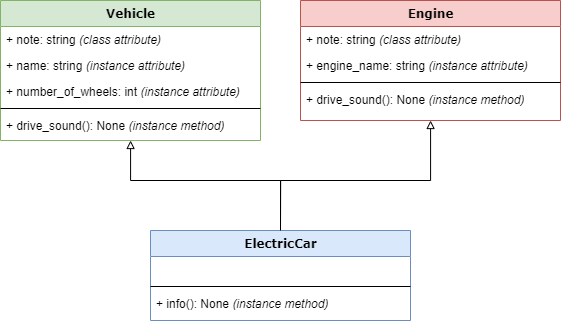

The diagram above was exported from draw.io. Its source (the exported page's mxGraphModel, read from the mxfile embedded in the PNG):
<mxGraphModel dx="2083" dy="932" grid="1" gridSize="10" guides="1" tooltips="1" connect="1" arrows="1" fold="1" page="1" pageScale="1" pageWidth="1100" pageHeight="850" background="none" math="0" shadow="0">
  <root>
    <mxCell id="0" />
    <mxCell id="1" parent="0" />
    <mxCell id="2" style="edgeStyle=orthogonalEdgeStyle;rounded=0;orthogonalLoop=1;jettySize=auto;html=1;entryX=0.5;entryY=0;entryDx=0;entryDy=0;endArrow=none;endFill=0;startArrow=block;startFill=0;" edge="1" source="3" target="9" parent="1">
      <mxGeometry relative="1" as="geometry">
        <Array as="points">
          <mxPoint x="-230" y="420" />
          <mxPoint x="-80" y="420" />
        </Array>
      </mxGeometry>
    </mxCell>
    <mxCell id="3" value="Vehicle" style="swimlane;html=1;fontStyle=1;align=center;verticalAlign=top;childLayout=stackLayout;horizontal=1;startSize=26;horizontalStack=0;resizeParent=1;resizeLast=0;collapsible=1;marginBottom=0;swimlaneFillColor=#ffffff;rounded=0;shadow=0;comic=0;labelBackgroundColor=none;strokeWidth=1;fillColor=#d5e8d4;fontFamily=Verdana;fontSize=12;strokeColor=#82b366;" vertex="1" parent="1">
      <mxGeometry x="-360" y="240" width="260" height="140" as="geometry" />
    </mxCell>
    <mxCell id="4" value="+ note: string &lt;span&gt;&lt;i&gt;(class attribute)&lt;/i&gt;&lt;/span&gt;" style="text;html=1;strokeColor=none;fillColor=none;align=left;verticalAlign=top;spacingLeft=4;spacingRight=4;whiteSpace=wrap;overflow=hidden;rotatable=0;points=[[0,0.5],[1,0.5]];portConstraint=eastwest;fontStyle=0" vertex="1" parent="3">
      <mxGeometry y="26" width="260" height="26" as="geometry" />
    </mxCell>
    <mxCell id="5" value="+ name: string &lt;i&gt;&lt;span&gt;(instance attribute)&lt;/span&gt;&lt;/i&gt;" style="text;html=1;strokeColor=none;fillColor=none;align=left;verticalAlign=top;spacingLeft=4;spacingRight=4;whiteSpace=wrap;overflow=hidden;rotatable=0;points=[[0,0.5],[1,0.5]];portConstraint=eastwest;fontStyle=0" vertex="1" parent="3">
      <mxGeometry y="52" width="260" height="26" as="geometry" />
    </mxCell>
    <mxCell id="6" value="+ number_of_wheels: int &lt;i&gt;&lt;span&gt;(instance attribute)&lt;/span&gt;&lt;/i&gt;" style="text;html=1;strokeColor=none;fillColor=none;align=left;verticalAlign=top;spacingLeft=4;spacingRight=4;whiteSpace=wrap;overflow=hidden;rotatable=0;points=[[0,0.5],[1,0.5]];portConstraint=eastwest;fontStyle=0" vertex="1" parent="3">
      <mxGeometry y="78" width="260" height="26" as="geometry" />
    </mxCell>
    <mxCell id="7" value="" style="line;html=1;strokeWidth=1;fillColor=none;align=left;verticalAlign=middle;spacingTop=-1;spacingLeft=3;spacingRight=3;rotatable=0;labelPosition=right;points=[];portConstraint=eastwest;" vertex="1" parent="3">
      <mxGeometry y="104" width="260" height="8" as="geometry" />
    </mxCell>
    <mxCell id="8" value="+ drive_sound(): None&amp;nbsp;&lt;i style=&quot;border-color: var(--border-color);&quot;&gt;&lt;span style=&quot;border-color: var(--border-color);&quot;&gt;(instance method)&lt;/span&gt;&lt;/i&gt;" style="text;html=1;strokeColor=none;fillColor=none;align=left;verticalAlign=top;spacingLeft=4;spacingRight=4;whiteSpace=wrap;overflow=hidden;rotatable=0;points=[[0,0.5],[1,0.5]];portConstraint=eastwest;fontStyle=0" vertex="1" parent="3">
      <mxGeometry y="112" width="260" height="26" as="geometry" />
    </mxCell>
    <mxCell id="9" value="ElectricCar" style="swimlane;html=1;fontStyle=1;align=center;verticalAlign=top;childLayout=stackLayout;horizontal=1;startSize=26;horizontalStack=0;resizeParent=1;resizeLast=0;collapsible=1;marginBottom=0;swimlaneFillColor=#ffffff;rounded=0;shadow=0;comic=0;labelBackgroundColor=none;strokeWidth=1;fillColor=#dae8fc;fontFamily=Verdana;fontSize=12;strokeColor=#6c8ebf;" vertex="1" parent="1">
      <mxGeometry x="-210" y="470" width="260" height="90" as="geometry" />
    </mxCell>
    <mxCell id="10" value="&amp;nbsp;" style="text;html=1;strokeColor=none;fillColor=none;align=left;verticalAlign=top;spacingLeft=4;spacingRight=4;whiteSpace=wrap;overflow=hidden;rotatable=0;points=[[0,0.5],[1,0.5]];portConstraint=eastwest;" vertex="1" parent="9">
      <mxGeometry y="26" width="260" height="26" as="geometry" />
    </mxCell>
    <mxCell id="11" value="" style="line;html=1;strokeWidth=1;fillColor=none;align=left;verticalAlign=middle;spacingTop=-1;spacingLeft=3;spacingRight=3;rotatable=0;labelPosition=right;points=[];portConstraint=eastwest;" vertex="1" parent="9">
      <mxGeometry y="52" width="260" height="8" as="geometry" />
    </mxCell>
    <mxCell id="12" value="+ info(): None&amp;nbsp;&lt;i style=&quot;border-color: var(--border-color);&quot;&gt;&lt;span style=&quot;border-color: var(--border-color);&quot;&gt;(instance method)&lt;/span&gt;&lt;/i&gt;" style="text;html=1;strokeColor=none;fillColor=none;align=left;verticalAlign=top;spacingLeft=4;spacingRight=4;whiteSpace=wrap;overflow=hidden;rotatable=0;points=[[0,0.5],[1,0.5]];portConstraint=eastwest;fontStyle=0" vertex="1" parent="9">
      <mxGeometry y="60" width="260" height="26" as="geometry" />
    </mxCell>
    <mxCell id="13" style="edgeStyle=orthogonalEdgeStyle;rounded=0;orthogonalLoop=1;jettySize=auto;html=1;entryX=0.5;entryY=0;entryDx=0;entryDy=0;endArrow=none;endFill=0;startArrow=block;startFill=0;" edge="1" source="14" target="9" parent="1">
      <mxGeometry relative="1" as="geometry">
        <Array as="points">
          <mxPoint x="70" y="420" />
          <mxPoint x="-80" y="420" />
        </Array>
      </mxGeometry>
    </mxCell>
    <mxCell id="14" value="Engine" style="swimlane;html=1;fontStyle=1;align=center;verticalAlign=top;childLayout=stackLayout;horizontal=1;startSize=26;horizontalStack=0;resizeParent=1;resizeLast=0;collapsible=1;marginBottom=0;swimlaneFillColor=#ffffff;rounded=0;shadow=0;comic=0;labelBackgroundColor=none;strokeWidth=1;fillColor=#f8cecc;fontFamily=Verdana;fontSize=12;strokeColor=#b85450;" vertex="1" parent="1">
      <mxGeometry x="-60" y="240" width="260" height="120" as="geometry" />
    </mxCell>
    <mxCell id="15" value="+ note: string &lt;span&gt;&lt;i&gt;(class attribute)&lt;/i&gt;&lt;/span&gt;" style="text;html=1;strokeColor=none;fillColor=none;align=left;verticalAlign=top;spacingLeft=4;spacingRight=4;whiteSpace=wrap;overflow=hidden;rotatable=0;points=[[0,0.5],[1,0.5]];portConstraint=eastwest;fontStyle=0" vertex="1" parent="14">
      <mxGeometry y="26" width="260" height="26" as="geometry" />
    </mxCell>
    <mxCell id="16" value="+ engine_name: string &lt;i&gt;&lt;span&gt;(instance attribute)&lt;/span&gt;&lt;/i&gt;" style="text;html=1;strokeColor=none;fillColor=none;align=left;verticalAlign=top;spacingLeft=4;spacingRight=4;whiteSpace=wrap;overflow=hidden;rotatable=0;points=[[0,0.5],[1,0.5]];portConstraint=eastwest;fontStyle=0" vertex="1" parent="14">
      <mxGeometry y="52" width="260" height="26" as="geometry" />
    </mxCell>
    <mxCell id="17" value="" style="line;html=1;strokeWidth=1;fillColor=none;align=left;verticalAlign=middle;spacingTop=-1;spacingLeft=3;spacingRight=3;rotatable=0;labelPosition=right;points=[];portConstraint=eastwest;" vertex="1" parent="14">
      <mxGeometry y="78" width="260" height="8" as="geometry" />
    </mxCell>
    <mxCell id="18" value="+ drive_sound(): None&amp;nbsp;&lt;i style=&quot;border-color: var(--border-color);&quot;&gt;&lt;span style=&quot;border-color: var(--border-color);&quot;&gt;(instance method)&lt;/span&gt;&lt;/i&gt;" style="text;html=1;strokeColor=none;fillColor=none;align=left;verticalAlign=top;spacingLeft=4;spacingRight=4;whiteSpace=wrap;overflow=hidden;rotatable=0;points=[[0,0.5],[1,0.5]];portConstraint=eastwest;fontStyle=0" vertex="1" parent="14">
      <mxGeometry y="86" width="260" height="26" as="geometry" />
    </mxCell>
  </root>
</mxGraphModel>